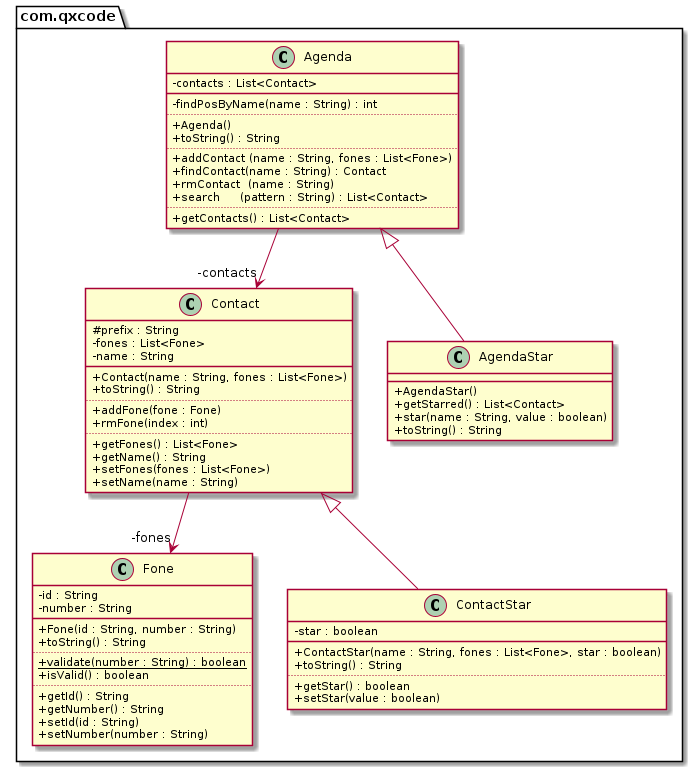

The diagram above was rendered by PlantUML. Its source (embedded in the PNG):
@startuml
skinparam ClassAttributeIconSize 0
package com.qxcode {
    class Fone {
    - id : String
    - number : String
    __
    + Fone(id : String, number : String)
    + toString() : String
    ..
    + validate(number : String) : boolean {static}
    + isValid() : boolean
    ..
    + getId() : String
    + getNumber() : String
    + setId(id : String)
    + setNumber(number : String)
  }

  class Contact {
    # prefix : String
    - fones : List<Fone>
    - name : String
    __
    + Contact(name : String, fones : List<Fone>)
    + toString() : String
    ..
    + addFone(fone : Fone)
    + rmFone(index : int)
    ..
    + getFones() : List<Fone>
    + getName() : String
    + setFones(fones : List<Fone>)
    + setName(name : String)
  }

  class Agenda {
    - contacts : List<Contact>
    __
    - findPosByName(name : String) : int
    ..
    + Agenda()
    + toString() : String
    ..
    + addContact (name : String, fones : List<Fone>)
    + findContact(name : String) : Contact
    + rmContact  (name : String)
    + search     (pattern : String) : List<Contact>
    ..
    + getContacts() : List<Contact>
  }

  class ContactStar {
    - star : boolean 
    __
    + ContactStar(name : String, fones : List<Fone>, star : boolean)
    + toString() : String 
    ..
    + getStar() : boolean 
    + setStar(value : boolean)
  }

  class AgendaStar {
    + AgendaStar()
    + getStarred() : List<Contact>
    + star(name : String, value : boolean)
    + toString() : String 
  }
}


Agenda --> "-contacts" Contact
Contact --> "-fones" Fone
Contact <|-- ContactStar 
Agenda <|-- AgendaStar
@enduml